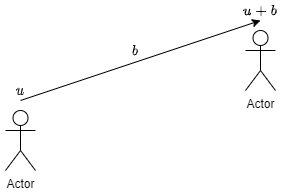

The diagram above was exported from draw.io. Its source (the exported page's mxGraphModel, read from the mxfile embedded in the PNG):
<mxGraphModel dx="435" dy="387" grid="1" gridSize="5" guides="1" tooltips="1" connect="1" arrows="1" fold="1" page="1" pageScale="1" pageWidth="400" pageHeight="400" background="#ffffff" math="1" shadow="0">
  <root>
    <mxCell id="0" />
    <mxCell id="1" parent="0" />
    <mxCell id="sk-sSHlEho_OWr0HDg6--1" value="" style="endArrow=classic;html=1;" edge="1" parent="1">
      <mxGeometry width="50" height="50" relative="1" as="geometry">
        <mxPoint x="80" y="240" as="sourcePoint" />
        <mxPoint x="320" y="160" as="targetPoint" />
      </mxGeometry>
    </mxCell>
    <mxCell id="sk-sSHlEho_OWr0HDg6--2" value="Actor" style="shape=umlActor;verticalLabelPosition=bottom;verticalAlign=top;html=1;outlineConnect=0;" vertex="1" parent="1">
      <mxGeometry x="305" y="170" width="30" height="60" as="geometry" />
    </mxCell>
    <mxCell id="sk-sSHlEho_OWr0HDg6--3" value="Actor" style="shape=umlActor;verticalLabelPosition=bottom;verticalAlign=top;html=1;outlineConnect=0;" vertex="1" parent="1">
      <mxGeometry x="65" y="250" width="30" height="60" as="geometry" />
    </mxCell>
    <mxCell id="sk-sSHlEho_OWr0HDg6--4" value="`b`" style="text;html=1;strokeColor=none;fillColor=none;align=center;verticalAlign=middle;whiteSpace=wrap;rounded=0;" vertex="1" parent="1">
      <mxGeometry x="175" y="180" width="40" height="20" as="geometry" />
    </mxCell>
    <mxCell id="sk-sSHlEho_OWr0HDg6--5" value="`u`" style="text;html=1;strokeColor=none;fillColor=none;align=center;verticalAlign=middle;whiteSpace=wrap;rounded=0;" vertex="1" parent="1">
      <mxGeometry x="60" y="220" width="40" height="20" as="geometry" />
    </mxCell>
    <mxCell id="sk-sSHlEho_OWr0HDg6--6" value="`u + b`" style="text;html=1;strokeColor=none;fillColor=none;align=center;verticalAlign=middle;whiteSpace=wrap;rounded=0;" vertex="1" parent="1">
      <mxGeometry x="300" y="140" width="40" height="20" as="geometry" />
    </mxCell>
  </root>
</mxGraphModel>